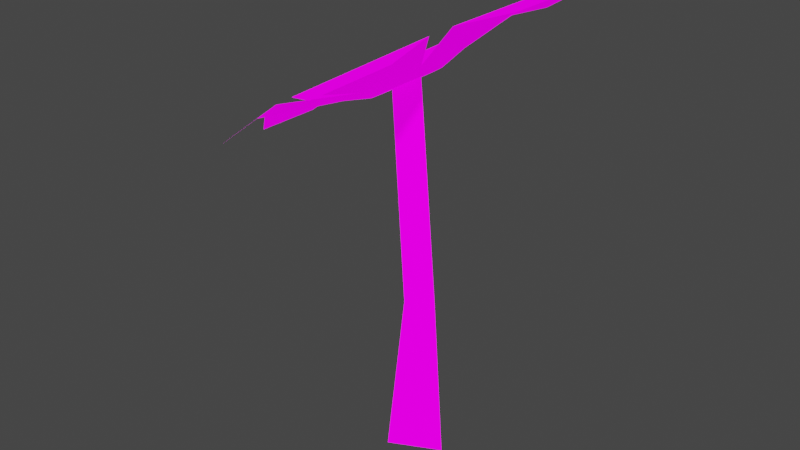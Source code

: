 # Source: Flower.blend  (saved by Blender 3.1.7; exported with 4.5.12 LTS)
import bpy
from mathutils import Matrix  # noqa: F401  (used for matrix-valued properties, if any)

bpy.ops.wm.read_factory_settings(use_empty=True)
scene = bpy.context.scene
scene.name = 'Scene'

# ---- collections
col_collection = bpy.data.collections.new('Collection'); scene.collection.children.link(col_collection)

# ---- images (referenced by path relative to the original .blend; pixels are not part of the script)
import os
ASSET_DIR = os.environ.get("B2B_ASSET_DIR", "")  # directory of the original .blend (textures are referenced by path, not embedded)
HERE = os.path.dirname(os.path.abspath(__file__))  # packed textures are extracted next to this script under _unpacked/

def load_image(name, relpath, width, height, colorspace="sRGB"):
    """Load a texture the original file referenced (path relative to the .blend, or extracted next to this script)."""
    p = next((c for c in (os.path.join(HERE, relpath), os.path.join(ASSET_DIR, relpath)) if relpath and os.path.exists(c)), "")
    if p:
        img = bpy.data.images.load(p, check_existing=True)
        img.name = name
    else:  # same state as the original file: an image datablock whose file is absent (Cycles renders it pink)
        img = bpy.data.images.new(name, width, height)
        img.source = "FILE"
        img.filepath = "//" + (relpath or name)
    img.colorspace_settings.name = colorspace
    return img
img_blackandwhite_png = load_image('BlackAndWhite.png', 'Textures/BlackAndWhite.png', 1024, 1024, 'sRGB')

# ---- materials (node trees are filled in below, after node groups)
mat_mushroom = bpy.data.materials.new('Mushroom')
mat_mushroom.alpha_threshold = 0.0
mat_mushroom.use_transparent_shadow = False
mat_mushroom.line_color = (0.0, 0.0, 0.0, 1.0)

# ---- material node trees
mat_mushroom.use_nodes = True; mat_mushroom.node_tree.nodes.clear()
_N = mat_mushroom.node_tree.nodes; _L = mat_mushroom.node_tree.links
n0 = _N.new('ShaderNodeOutputMaterial'); n0.name = 'Material Output'; n0.location = (300, 300)
n1 = _N.new('ShaderNodeBsdfPrincipled'); n1.name = 'Principled BSDF'; n1.location = (10, 300)
n1.distribution = 'GGX'
n1.subsurface_method = 'RANDOM_WALK_SKIN'
n1.inputs[2].default_value = 0.4
n1.inputs[3].default_value = 1.45
n1.inputs[13].default_value = 0.0
n1.inputs[28].default_value = 1.0
n2 = _N.new('ShaderNodeTexImage'); n2.name = 'Image Texture'; n2.location = (-411, 269)
n2.image = img_blackandwhite_png
n2.interpolation = 'Closest'
_L.new(n1.outputs[0], n0.inputs[0])
_L.new(n2.outputs[0], n1.inputs[0])
_L.new(n2.outputs[0], n1.inputs[27])
n0.is_active_output = True

# ---- world
world_world = bpy.data.worlds.new('World'); scene.world = world_world
world_world.use_nodes = True; world_world.node_tree.nodes.clear()
_N = world_world.node_tree.nodes; _L = world_world.node_tree.links
n0 = _N.new('ShaderNodeOutputWorld'); n0.name = 'World Output'; n0.location = (300, 300)
n1 = _N.new('ShaderNodeBackground'); n1.name = 'Background'; n1.location = (10, 300)
n1.inputs[0].default_value = (0.05088, 0.05088, 0.05088, 1.0)
_L.new(n1.outputs[0], n0.inputs[0])
n0.is_active_output = True
world_world.color = (0.05088, 0.05088, 0.05088)
world_world.use_sun_shadow = False
world_world.sun_shadow_jitter_overblur = 0.0

# ---- meshes
me_cube = bpy.data.meshes.new('Cube')
me_cube.from_pydata([(0.05865, 0.008368, 0.409), (0.1139, 0.008368, -0.3759), (-0.06568, 0.07053, 0.409), (-0.121, 0.1258, -0.3759), (-0.06568, -0.0538, 0.409), (-0.121, -0.1091, -0.3759), (-0.0374, 0.01334, 1.494), (-0.1345, 0.07911, 1.405), (-0.1345, -0.05243, 1.405), (-0.3291, 0.1401, 1.33), (-0.809, -0.1607, 1.082), (-0.809, 0.1607, 1.082), (-0.6636, 0.2827, 1.22), (-0.6636, -0.2827, 1.22), (0.08844, 0.1401, 1.578), (0.5366, -0.1607, 1.88), (0.5366, 0.1607, 1.88), (0.3456, 0.2827, 1.818), (0.3456, -0.2827, 1.818), (-0.1203, 0.2803, 1.454), (-0.5923, 0.597, 1.21), (-0.3529, 0.7577, 1.352), (-0.2007, 0.6494, 1.495), (-0.6219, 0.3667, 1.245), (0.08844, -0.1401, 1.578), (-0.1203, -0.2803, 1.454), (0.08045, -0.7577, 1.609), (0.3199, -0.597, 1.751), (0.3039, -0.3667, 1.794), (-0.1173, -0.6494, 1.544), (-0.3291, -0.1401, 1.33), (-0.3529, -0.7577, 1.352), (-0.5923, -0.597, 1.21), (-0.6219, -0.3667, 1.245), (-0.2007, -0.6494, 1.495), (0.3199, 0.597, 1.751), (0.08045, 0.7577, 1.609), (-0.1173, 0.6494, 1.544), (0.3039, 0.3667, 1.794), (-0.1019, -0.1625, 1.423), (0.01917, -0.08125, 1.495), (0.01917, 0.08125, 1.495), (-0.2229, -0.08125, 1.351), (-0.2229, 0.08125, 1.351), (-0.1019, 0.1625, 1.423)], [], [(2, 4, 8, 7), (1, 0, 4, 5), (5, 4, 2, 3), (3, 2, 0, 1), (0, 2, 7, 6), (4, 0, 6, 8), (30, 9, 12, 13), (13, 12, 11, 10), (24, 18, 17, 14), (18, 15, 16, 17), (9, 19, 22, 23), (23, 22, 21, 20), (25, 29, 28, 24), (29, 26, 27, 28), (25, 30, 33, 34), (34, 33, 32, 31), (14, 38, 37, 19), (38, 35, 36, 37), (14, 19, 44, 41), (9, 30, 42, 43), (44, 39, 40, 41), (43, 42, 39, 44), (30, 25, 39, 42), (25, 24, 40, 39), (19, 9, 43, 44), (24, 14, 41, 40), (9, 30, 25, 24), (24, 14, 19, 9)])
_uv = me_cube.uv_layers.new(name='UVMap')
_uv.uv.foreach_set('vector', [0.3324, 0.7557, 0.2921, 0.7518, 0.3311, 0.5897, 0.3724, 0.5921, 0.3673, 0.8882, 0.3781, 0.7591, 0.4238, 0.7591, 0.4532, 0.8873, 0.2102, 0.8746, 0.2921, 0.7518, 0.3324, 0.7557, 0.2848, 0.8842, 0.2848, 0.8842, 0.3324, 0.7557, 0.3781, 0.7591, 0.3673, 0.8882, 0.3781, 0.7591, 0.3324, 0.7557, 0.3724, 0.5921, 0.4156, 0.5813, 0.4238, 0.7591, 0.3781, 0.7591, 0.4156, 0.5813, 0.4532, 0.5965, 0.3419, 0.2322, 0.3419, 0.2001, 0.4227, 0.1837, 0.4227, 0.2486, 0.4227, 0.2486, 0.4227, 0.1837, 0.4687, 0.1977, 0.4687, 0.2346, 0.3419, 0.1352, 0.4227, 0.1189, 0.4227, 0.1837, 0.3419, 0.1674, 0.4227, 0.1189, 0.4687, 0.1329, 0.4687, 0.1697, 0.4227, 0.1837, 0.3419, 0.297, 0.3419, 0.2649, 0.4227, 0.2486, 0.4227, 0.3134, 0.4227, 0.3134, 0.4227, 0.2486, 0.4687, 0.2626, 0.4687, 0.2994, 0.3419, 0.2322, 0.2611, 0.2486, 0.2611, 0.1837, 0.3419, 0.2001, 0.2611, 0.2486, 0.2151, 0.2346, 0.2151, 0.1977, 0.2611, 0.1837, 0.3419, 0.2649, 0.3419, 0.297, 0.2611, 0.3134, 0.2611, 0.2486, 0.2611, 0.2486, 0.2611, 0.3134, 0.2151, 0.2994, 0.2151, 0.2626, 0.2151, 0.1352, 0.2959, 0.1189, 0.2959, 0.1837, 0.2151, 0.1674, 0.2959, 0.1189, 0.3419, 0.1329, 0.3419, 0.1697, 0.2959, 0.1837, 0.6928, 0.3905, 0.5313, 0.4371, 0.5306, 0.3964, 0.6219, 0.3704, 0.3697, 0.3907, 0.3697, 0.2975, 0.4406, 0.3176, 0.4399, 0.37, 0.5306, 0.3964, 0.5319, 0.2916, 0.6227, 0.318, 0.6219, 0.3704, 0.4399, 0.37, 0.4406, 0.3176, 0.5319, 0.2916, 0.5306, 0.3964, 0.3697, 0.2975, 0.5312, 0.2509, 0.5319, 0.2916, 0.4406, 0.3176, 0.5312, 0.2509, 0.6928, 0.2973, 0.6227, 0.318, 0.5319, 0.2916, 0.5313, 0.4371, 0.3697, 0.3907, 0.4399, 0.37, 0.5306, 0.3964, 0.6928, 0.2973, 0.6928, 0.3905, 0.6219, 0.3704, 0.6227, 0.318, 0.5471, 0.8917, 0.5471, 0.8004, 0.7053, 0.7547, 0.8636, 0.8004, 0.8636, 0.8004, 0.8636, 0.8917, 0.7053, 0.9374, 0.5471, 0.8917])
me_cube.materials.append(mat_mushroom)
me_cube.use_remesh_preserve_volume = False
me_cube.use_remesh_preserve_attributes = False
me_cube.use_mirror_vertex_groups = False
me_cube.update()

# ---- objects
ob_flower = bpy.data.objects.new('Flower', me_cube)

# ---- transforms, parenting, visibility, modifiers, constraints
ob_flower.location = (0.0, 0.0, 0.0)
ob_flower.scale = (0.2884, 0.2884, 0.2884)
ob_flower.lock_rotations_4d = False
ob_flower.empty_display_type = 'ARROWS'
ob_flower.lineart.crease_threshold = 0.0
_vg = ob_flower.vertex_groups.new(name='Root')
_vg = ob_flower.vertex_groups.new(name='Leg.l')
_vg = ob_flower.vertex_groups.new(name='Foot.l')
_vg = ob_flower.vertex_groups.new(name='Leg.r')
_vg = ob_flower.vertex_groups.new(name='Foot.r')
_vg = ob_flower.vertex_groups.new(name='Spine')
_vg = ob_flower.vertex_groups.new(name='Head')
_vg = ob_flower.vertex_groups.new(name='Arm.l')
_vg = ob_flower.vertex_groups.new(name='Hand.l')
_vg = ob_flower.vertex_groups.new(name='Arm.r')
_vg = ob_flower.vertex_groups.new(name='Hand.r')

# ---- collection membership
col_collection.objects.link(ob_flower)

# ---- scene / render settings (as saved in the file)
scene.frame_start = 1; scene.frame_end = 250; scene.frame_set(2)
scene.render.engine = 'BLENDER_EEVEE_NEXT'
scene.cycles.sampling_pattern = 'TABULATED_SOBOL'
scene.cycles.use_light_tree = False
scene.view_settings.view_transform = 'Filmic'
bpy.context.view_layer.update()

# ---- added for rendering (the .blend has no active camera and no usable light): camera, sun
cam_auto = bpy.data.cameras.new('AutoCamera')
cam_auto.lens = 50.0
cam_auto.sensor_width = 36.0
cam_auto.clip_end = 1000.0
ob_auto_camera = bpy.data.objects.new('AutoCamera', cam_auto)
scene.collection.objects.link(ob_auto_camera)
ob_auto_camera.location = (0.76976, -0.97085, 0.864055)
ob_auto_camera.rotation_euler = (1.09748, -7.21219e-08, 0.694738)
scene.camera = ob_auto_camera
light_auto_sun = bpy.data.lights.new('AutoSun', 'SUN')
light_auto_sun.energy = 3.0
light_auto_sun.angle = 0.0523599
ob_auto_sun = bpy.data.objects.new('AutoSun', light_auto_sun)
scene.collection.objects.link(ob_auto_sun)
ob_auto_sun.rotation_euler = (0.872665, 0.174533, 0.523599)
bpy.context.view_layer.update()
